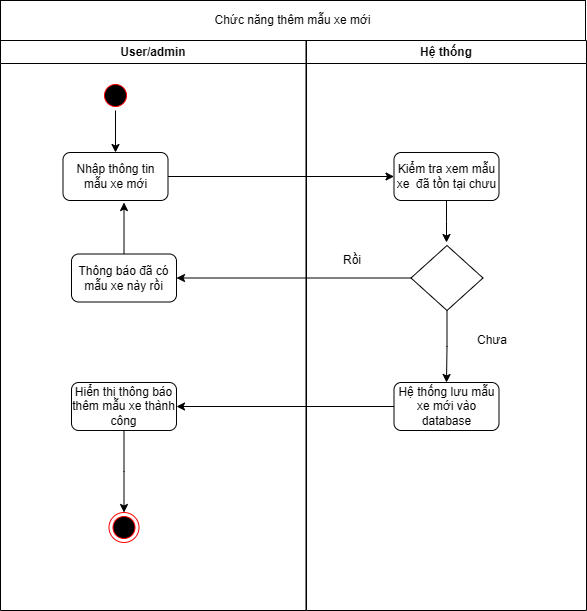

The diagram above was exported from draw.io. Its source (the exported page's mxGraphModel, read from the mxfile embedded in the PNG):
<mxGraphModel dx="1426" dy="711" grid="1" gridSize="10" guides="1" tooltips="1" connect="1" arrows="1" fold="1" page="1" pageScale="1" pageWidth="1169" pageHeight="826" background="none" math="0" shadow="0">
  <root>
    <mxCell id="0" />
    <mxCell id="1" parent="0" />
    <mxCell id="2" value="User/admin" style="swimlane;whiteSpace=wrap" parent="1" vertex="1">
      <mxGeometry x="139" y="128" width="305.5" height="570" as="geometry" />
    </mxCell>
    <mxCell id="iM6wuMetMFg2LBtmJiii-48" value="" style="edgeStyle=orthogonalEdgeStyle;rounded=0;orthogonalLoop=1;jettySize=auto;html=1;" parent="2" source="5" target="iM6wuMetMFg2LBtmJiii-41" edge="1">
      <mxGeometry relative="1" as="geometry" />
    </mxCell>
    <mxCell id="5" value="" style="ellipse;shape=startState;fillColor=#000000;strokeColor=#ff0000;" parent="2" vertex="1">
      <mxGeometry x="100" y="40" width="30" height="30" as="geometry" />
    </mxCell>
    <mxCell id="38" value="" style="ellipse;shape=endState;fillColor=#000000;strokeColor=#ff0000" parent="2" vertex="1">
      <mxGeometry x="108.5" y="472" width="30" height="30" as="geometry" />
    </mxCell>
    <mxCell id="iM6wuMetMFg2LBtmJiii-41" value="Nhập thông tin mẫu xe mới" style="rounded=1;whiteSpace=wrap;html=1;" parent="2" vertex="1">
      <mxGeometry x="62.5" y="112" width="105" height="48" as="geometry" />
    </mxCell>
    <mxCell id="iM6wuMetMFg2LBtmJiii-43" value="Thông báo đã có mẫu xe này rồi" style="rounded=1;whiteSpace=wrap;html=1;" parent="2" vertex="1">
      <mxGeometry x="71" y="213.5" width="105" height="48" as="geometry" />
    </mxCell>
    <mxCell id="iM6wuMetMFg2LBtmJiii-56" style="edgeStyle=orthogonalEdgeStyle;rounded=0;orthogonalLoop=1;jettySize=auto;html=1;" parent="2" source="iM6wuMetMFg2LBtmJiii-44" edge="1">
      <mxGeometry relative="1" as="geometry">
        <mxPoint x="123.5" y="472" as="targetPoint" />
      </mxGeometry>
    </mxCell>
    <mxCell id="iM6wuMetMFg2LBtmJiii-44" value="Hiển thị thông báo thêm mẫu xe thành công" style="rounded=1;whiteSpace=wrap;html=1;" parent="2" vertex="1">
      <mxGeometry x="71" y="342" width="105" height="48" as="geometry" />
    </mxCell>
    <mxCell id="iM6wuMetMFg2LBtmJiii-52" style="edgeStyle=orthogonalEdgeStyle;rounded=0;orthogonalLoop=1;jettySize=auto;html=1;entryX=0.581;entryY=1.042;entryDx=0;entryDy=0;entryPerimeter=0;" parent="2" source="iM6wuMetMFg2LBtmJiii-43" target="iM6wuMetMFg2LBtmJiii-41" edge="1">
      <mxGeometry relative="1" as="geometry" />
    </mxCell>
    <mxCell id="3" value="Hệ thống" style="swimlane;whiteSpace=wrap;startSize=23;" parent="1" vertex="1">
      <mxGeometry x="445" y="128" width="280" height="570" as="geometry" />
    </mxCell>
    <mxCell id="iM6wuMetMFg2LBtmJiii-50" style="edgeStyle=orthogonalEdgeStyle;rounded=0;orthogonalLoop=1;jettySize=auto;html=1;" parent="3" source="iM6wuMetMFg2LBtmJiii-42" edge="1">
      <mxGeometry relative="1" as="geometry">
        <mxPoint x="140" y="202" as="targetPoint" />
      </mxGeometry>
    </mxCell>
    <mxCell id="iM6wuMetMFg2LBtmJiii-42" value="Kiểm tra xem mẫu xe&amp;nbsp; đã tồn tại chưu" style="rounded=1;whiteSpace=wrap;html=1;" parent="3" vertex="1">
      <mxGeometry x="87.5" y="112" width="105" height="48" as="geometry" />
    </mxCell>
    <mxCell id="iM6wuMetMFg2LBtmJiii-45" value="Hệ thống lưu mẫu xe mới vào database" style="rounded=1;whiteSpace=wrap;html=1;" parent="3" vertex="1">
      <mxGeometry x="87.5" y="342" width="105" height="48" as="geometry" />
    </mxCell>
    <mxCell id="iM6wuMetMFg2LBtmJiii-53" style="edgeStyle=orthogonalEdgeStyle;rounded=0;orthogonalLoop=1;jettySize=auto;html=1;entryX=0.5;entryY=0;entryDx=0;entryDy=0;" parent="3" source="iM6wuMetMFg2LBtmJiii-47" target="iM6wuMetMFg2LBtmJiii-45" edge="1">
      <mxGeometry relative="1" as="geometry" />
    </mxCell>
    <mxCell id="iM6wuMetMFg2LBtmJiii-47" value="" style="rhombus;whiteSpace=wrap;html=1;" parent="3" vertex="1">
      <mxGeometry x="104.5" y="205" width="72" height="65" as="geometry" />
    </mxCell>
    <mxCell id="iM6wuMetMFg2LBtmJiii-54" style="edgeStyle=orthogonalEdgeStyle;rounded=0;orthogonalLoop=1;jettySize=auto;html=1;exitX=0.5;exitY=1;exitDx=0;exitDy=0;" parent="3" source="iM6wuMetMFg2LBtmJiii-45" target="iM6wuMetMFg2LBtmJiii-45" edge="1">
      <mxGeometry relative="1" as="geometry" />
    </mxCell>
    <mxCell id="iM6wuMetMFg2LBtmJiii-57" value="Rồi" style="text;html=1;align=center;verticalAlign=middle;whiteSpace=wrap;rounded=0;" parent="3" vertex="1">
      <mxGeometry x="15.5" y="205" width="60" height="30" as="geometry" />
    </mxCell>
    <mxCell id="iM6wuMetMFg2LBtmJiii-58" value="Chưa" style="text;html=1;align=center;verticalAlign=middle;whiteSpace=wrap;rounded=0;" parent="3" vertex="1">
      <mxGeometry x="155.5" y="285" width="60" height="30" as="geometry" />
    </mxCell>
    <mxCell id="iM6wuMetMFg2LBtmJiii-49" style="edgeStyle=orthogonalEdgeStyle;rounded=0;orthogonalLoop=1;jettySize=auto;html=1;entryX=0;entryY=0.5;entryDx=0;entryDy=0;" parent="1" source="iM6wuMetMFg2LBtmJiii-41" target="iM6wuMetMFg2LBtmJiii-42" edge="1">
      <mxGeometry relative="1" as="geometry" />
    </mxCell>
    <mxCell id="iM6wuMetMFg2LBtmJiii-51" style="edgeStyle=orthogonalEdgeStyle;rounded=0;orthogonalLoop=1;jettySize=auto;html=1;entryX=1;entryY=0.5;entryDx=0;entryDy=0;" parent="1" source="iM6wuMetMFg2LBtmJiii-47" target="iM6wuMetMFg2LBtmJiii-43" edge="1">
      <mxGeometry relative="1" as="geometry" />
    </mxCell>
    <mxCell id="iM6wuMetMFg2LBtmJiii-55" style="edgeStyle=orthogonalEdgeStyle;rounded=0;orthogonalLoop=1;jettySize=auto;html=1;entryX=1;entryY=0.5;entryDx=0;entryDy=0;" parent="1" source="iM6wuMetMFg2LBtmJiii-45" target="iM6wuMetMFg2LBtmJiii-44" edge="1">
      <mxGeometry relative="1" as="geometry" />
    </mxCell>
    <mxCell id="iM6wuMetMFg2LBtmJiii-59" value="Chức năng thêm mẫu xe mới" style="rounded=0;whiteSpace=wrap;html=1;" parent="1" vertex="1">
      <mxGeometry x="139" y="88" width="585" height="40" as="geometry" />
    </mxCell>
  </root>
</mxGraphModel>